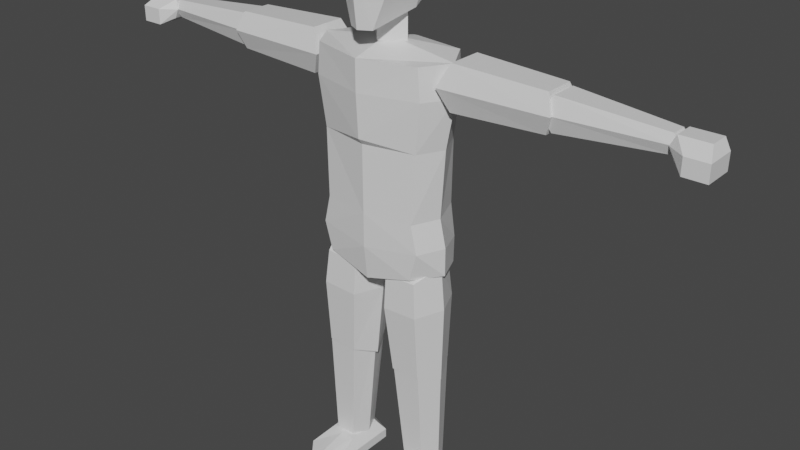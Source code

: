 # Source: dude-walk-left.blend  (saved by Blender 2.93.20; exported with 4.5.12 LTS)
import bpy
from mathutils import Matrix  # noqa: F401  (used for matrix-valued properties, if any)

bpy.ops.wm.read_factory_settings(use_empty=True)
scene = bpy.context.scene
scene.name = 'Scene'

# ---- collections
col_collection = bpy.data.collections.new('Collection'); scene.collection.children.link(col_collection)

# ---- materials (node trees are filled in below, after node groups)
mat_material = bpy.data.materials.new('Material')
mat_material.alpha_threshold = 0.0
mat_material.use_transparent_shadow = False
mat_material.line_color = (0.0, 0.0, 0.0, 1.0)

# ---- material node trees
mat_material.use_nodes = True; mat_material.node_tree.nodes.clear()
_N = mat_material.node_tree.nodes; _L = mat_material.node_tree.links
n0 = _N.new('ShaderNodeOutputMaterial'); n0.name = 'Material Output'; n0.location = (300, 300)
n1 = _N.new('ShaderNodeBsdfPrincipled'); n1.name = 'Principled BSDF'; n1.location = (10, 300)
n1.distribution = 'GGX'
n1.subsurface_method = 'BURLEY'
n1.inputs[2].default_value = 0.4
n1.inputs[3].default_value = 1.45
n1.inputs[27].default_value = (0.0, 0.0, 0.0, 1.0)
n1.inputs[28].default_value = 1.0
_L.new(n1.outputs[0], n0.inputs[0])
n0.is_active_output = True

# ---- world
world_world = bpy.data.worlds.new('World'); scene.world = world_world
world_world.use_nodes = True; world_world.node_tree.nodes.clear()
_N = world_world.node_tree.nodes; _L = world_world.node_tree.links
n0 = _N.new('ShaderNodeOutputWorld'); n0.name = 'World Output'; n0.location = (300, 300)
n1 = _N.new('ShaderNodeBackground'); n1.name = 'Background'; n1.location = (10, 300)
n1.inputs[0].default_value = (0.05088, 0.05088, 0.05088, 1.0)
_L.new(n1.outputs[0], n0.inputs[0])
n0.is_active_output = True
world_world.color = (0.05088, 0.05088, 0.05088)
world_world.use_sun_shadow = False
world_world.sun_shadow_jitter_overblur = 0.0

# ---- meshes
me_cube = bpy.data.meshes.new('Cube')
me_cube.from_pydata([(0.403, 0.05949, 0.1253), (0.4552, 0.1038, -0.006606), (0.403, -0.149, 0.1253), (0.4552, -0.3324, -0.006606), (0.2072, 0.05324, 0.1253), (0.155, 0.0942, -0.006606), (0.2072, -0.1958, 0.1253), (0.155, -0.4349, -0.006606), (0.155, -0.08536, -0.006606), (0.3051, 0.1501, -0.006606), (0.4552, 0.1038, 0.05935), (0.155, -0.4349, 0.05935), (0.4552, -0.3324, 0.05935), (0.155, 0.0942, 0.05935), (0.3051, -0.1958, 0.1253), (0.403, -0.06391, 0.1253), (0.3051, -0.5083, -0.006606), (0.2072, -0.06391, 0.1253), (0.3051, 0.08968, 0.1253), (0.4552, -0.08536, -0.006606), (0.3051, 0.1501, 0.05935), (0.4552, -0.08536, 0.05935), (0.3051, -0.08536, -0.006606), (0.155, -0.08536, 0.05935), (0.3051, -0.5083, 0.05935), (0.3051, -0.08536, 0.1253), (0.3051, -0.289, -0.006606), (0.4552, -0.2134, 0.05935), (0.155, -0.2849, -0.006606), (0.155, -0.2842, 0.05935), (0.4552, -0.2138, -0.006606), (0.2334, -0.1586, 0.1225), (0.1726, -0.2028, 0.8763), (0.241, 0.07143, 0.1229), (0.1831, 0.1157, 0.8768), (0.3738, -0.1586, 0.1288), (0.367, -0.2028, 0.885), (0.3662, 0.07143, 0.1285), (0.3566, 0.1157, 0.8845), (0.1887, -0.04358, 0.1205), (0.1107, -0.04358, 0.9505), (0.4185, -0.04358, 0.1308), (0.4289, -0.04358, 0.9647), (0.1666, -0.207, 0.8749), (0.1256, -0.2238, 1.552), (0.1774, 0.1199, 0.8754), (0.1374, 0.1366, 1.553), (0.3662, -0.207, 0.884), (0.3456, -0.2238, 1.562), (0.3554, 0.1199, 0.8835), (0.3337, 0.1366, 1.562), (0.1032, -0.04358, 0.8028), (0.05558, -0.04358, 1.623), (0.4297, -0.04358, 0.8177), (0.4156, -0.04358, 1.64), (0.1258, -0.2404, 1.324), (0.1388, 0.1532, 1.324), (0.3532, 0.1532, 1.334), (0.3661, -0.2404, 1.334), (0.4426, -0.04358, 1.338), (0.04934, -0.04358, 1.32), (0.4433, -0.04352, 1.768), (0.3662, -0.2266, 1.768), (0.0, 0.1974, 1.682), (0.3128, -0.2266, 1.581), (0.3227, -0.2266, 1.955), (0.3662, 0.142, 1.581), (0.3108, 0.1793, 1.955), (0.3286, 0.1974, 1.722), (0.0, -0.2778, 1.728), (0.4433, -0.04352, 1.581), (0.4017, -0.04352, 1.955), (0.0, 0.142, 1.501), (0.0, 0.1793, 1.955), (0.0, -0.2518, 1.501), (0.0, -0.2778, 1.955), (0.4317, -0.04309, 2.405), (0.0, -0.04352, 1.501), (0.3306, 0.1627, 2.405), (0.3437, -0.2121, 2.405), (0.0, -0.327, 2.731), (0.0, 0.2249, 2.731), (0.4954, -0.04352, 2.731), (0.3673, 0.1793, 2.731), (0.384, -0.2266, 2.731), (0.0, -0.2798, 2.405), (0.0, 0.2082, 2.405), (0.0, -0.04352, 3.006), (0.0, -0.327, 2.936), (0.0, 0.2249, 2.936), (0.4783, -0.04352, 2.936), (0.3502, 0.1793, 2.936), (0.3669, -0.2266, 2.936), (0.0, -0.3109, 2.445), (0.0, -0.01467, 2.961), (0.0, -0.01467, 3.189), (0.1231, -0.01467, 3.189), (0.1231, -0.01467, 2.961), (0.0, -0.1397, 2.992), (0.0, -0.1397, 3.159), (0.0, 0.1103, 2.992), (0.0, 0.1103, 3.159), (0.0, 0.2301, 3.467), (0.0, -0.3551, 3.467), (0.2165, -0.2225, 3.467), (0.1822, 0.1771, 3.467), (0.07984, -0.2646, 3.093), (0.1618, -0.1687, 3.672), (0.1589, 0.1651, 3.276), (0.1316, 0.1785, 3.672), (0.0, 0.2301, 3.296), (0.0, 0.1922, 3.672), (0.0, -0.3086, 3.093), (0.0, -0.3086, 3.672), (0.1672, 0.003761, 3.184), (0.2091, 0.003761, 3.672), (0.2619, 0.003761, 3.467), (0.0, 0.002854, 3.766), (0.0, -0.03928, 3.16), (0.513, -0.1218, 2.679), (0.513, -0.1183, 2.965), (0.513, 0.1218, 2.679), (0.513, 0.1183, 2.965), (1.128, -0.1021, 2.702), (1.128, -0.09918, 2.942), (1.128, 0.1021, 2.702), (1.128, 0.09918, 2.942), (0.447, -0.1733, 2.822), (0.447, 0.1733, 2.822), (1.171, 0.1452, 2.822), (1.171, -0.1452, 2.822), (1.154, -0.09308, 2.717), (1.154, -0.09045, 2.927), (1.154, 0.09308, 2.717), (1.154, 0.09045, 2.927), (1.815, -0.05114, 2.764), (1.815, -0.0497, 2.88), (1.815, 0.05114, 2.764), (1.815, 0.0497, 2.88), (1.103, -0.1324, 2.822), (1.103, 0.1324, 2.822), (1.844, 0.07276, 2.822), (1.844, -0.07276, 2.822), (1.838, -0.08169, 2.759), (1.838, -0.06436, 2.883), (1.838, 0.0935, 2.759), (1.838, 0.06436, 2.883), (2.067, -0.1539, 2.715), (2.026, -0.06436, 2.883), (2.017, 0.1147, 2.715), (2.026, 0.06436, 2.883), (1.81, -0.08169, 2.821), (1.81, 0.0935, 2.821), (2.017, 0.1147, 2.821), (2.067, -0.1539, 2.821), (1.92, 0.1147, 2.715), (1.92, 0.06436, 2.883), (1.92, -0.1539, 2.715), (1.92, -0.06436, 2.883), (1.92, -0.1539, 2.821), (1.92, 0.1147, 2.821), (2.067, 0.04641, 2.715), (2.067, 0.04923, 2.821), (1.92, 0.04285, 2.715)], [], [(25, 17, 6, 14), (24, 14, 6, 11), (23, 17, 4, 13), (22, 19, 30, 26), (21, 15, 2, 27), (20, 18, 0, 10), (9, 20, 10, 1), (5, 13, 20, 9), (13, 4, 18, 20), (19, 21, 27, 30), (1, 10, 21, 19), (10, 0, 15, 21), (8, 22, 26, 28), (5, 9, 22, 8), (9, 1, 19, 22), (8, 23, 13, 5), (7, 11, 29, 28), (11, 6, 29), (16, 24, 11, 7), (3, 12, 24, 16), (12, 2, 14, 24), (15, 25, 14, 2), (0, 18, 25, 15), (18, 4, 17, 25), (28, 26, 16, 7), (30, 27, 12, 3), (28, 29, 23, 8), (26, 30, 3, 16), (29, 6, 17, 23), (27, 2, 12), (39, 40, 34, 33), (33, 34, 38, 37), (41, 42, 36, 35), (35, 36, 32, 31), (39, 41, 35, 31), (42, 40, 32, 36), (38, 34, 40, 42), (33, 37, 41, 39), (37, 38, 42, 41), (31, 32, 40, 39), (60, 52, 46, 56), (56, 46, 50, 57), (59, 54, 48, 58), (58, 48, 44, 55), (51, 53, 47, 43), (54, 52, 44, 48), (50, 46, 52, 54), (45, 49, 53, 51), (57, 50, 54, 59), (55, 44, 52, 60), (43, 55, 60, 51), (49, 57, 59, 53), (47, 58, 55, 43), (53, 59, 58, 47), (45, 56, 57, 49), (51, 60, 56, 45), (72, 63, 68, 66), (63, 73, 67, 68), (61, 71, 65, 62), (77, 70, 64, 74), (72, 66, 70, 77), (68, 67, 71, 61), (64, 62, 69, 74), (78, 86, 81, 83), (76, 78, 83, 82), (66, 68, 61, 70), (62, 65, 75, 69), (70, 61, 62, 64), (75, 65, 79, 85), (80, 84, 92, 88), (82, 83, 91, 90), (79, 76, 82, 84), (65, 71, 76, 79), (85, 79, 93), (71, 67, 78, 76), (67, 73, 86, 78), (90, 87, 88, 92), (91, 89, 87, 90), (84, 82, 90, 92), (83, 81, 89, 91), (93, 79, 84, 80), (109, 111, 117, 115), (97, 96, 99, 98), (100, 101, 96, 97), (94, 97, 98), (100, 97, 94), (96, 95, 99), (102, 111, 109, 105), (101, 95, 96), (116, 115, 107, 104), (110, 102, 105, 108), (118, 114, 106, 112), (114, 116, 104, 106), (115, 117, 113, 107), (108, 105, 116, 114), (104, 107, 113, 103), (106, 104, 103, 112), (110, 108, 114, 118), (105, 109, 115, 116), (127, 120, 122, 128), (128, 122, 126, 129), (129, 126, 124, 130), (130, 124, 120, 127), (121, 125, 123, 119), (126, 122, 120, 124), (123, 130, 127, 119), (125, 129, 130, 123), (121, 128, 129, 125), (119, 127, 128, 121), (139, 132, 134, 140), (140, 134, 138, 141), (141, 138, 136, 142), (142, 136, 132, 139), (133, 137, 135, 131), (138, 134, 132, 136), (135, 142, 139, 131), (137, 141, 142, 135), (133, 140, 141, 137), (131, 139, 140, 133), (151, 144, 146, 152), (160, 156, 150, 153), (153, 150, 162), (159, 158, 144, 151), (155, 149, 161, 163), (156, 146, 144, 158), (157, 159, 151, 143), (149, 153, 162, 161), (155, 160, 153, 149), (143, 151, 152, 145), (145, 152, 160, 155), (147, 154, 159, 157), (150, 156, 158, 148), (145, 155, 163), (154, 148, 158, 159), (152, 146, 156, 160), (163, 161, 147, 157), (162, 150, 148, 154), (163, 157, 143, 145), (161, 162, 154, 147)])
_uv = me_cube.uv_layers.new(name='UVMap')
_uv.uv.foreach_set('vector', [0.75, 0.625, 0.875, 0.625, 0.875, 0.75, 0.75, 0.75, 0.5, 0.875, 0.625, 0.875, 0.625, 1.0, 0.5, 1.0, 0.5, 0.125, 0.625, 0.125, 0.625, 0.25, 0.5, 0.25, 0.25, 0.625, 0.375, 0.625, 0.375, 0.6979, 0.25, 0.6992, 0.5, 0.625, 0.625, 0.625, 0.625, 0.75, 0.5, 0.6978, 0.5, 0.375, 0.625, 0.375, 0.625, 0.5, 0.5, 0.5, 0.375, 0.375, 0.5, 0.375, 0.5, 0.5, 0.375, 0.5, 0.375, 0.25, 0.5, 0.25, 0.5, 0.375, 0.375, 0.375, 0.5, 0.25, 0.625, 0.25, 0.625, 0.375, 0.5, 0.375, 0.375, 0.625, 0.5, 0.625, 0.5, 0.6978, 0.375, 0.6979, 0.375, 0.5, 0.5, 0.5, 0.5, 0.625, 0.375, 0.625, 0.5, 0.5, 0.625, 0.5, 0.625, 0.625, 0.5, 0.625, 0.125, 0.625, 0.25, 0.625, 0.25, 0.6992, 0.125, 0.7174, 0.125, 0.5, 0.25, 0.5, 0.25, 0.625, 0.125, 0.625, 0.25, 0.5, 0.375, 0.5, 0.375, 0.625, 0.25, 0.625, 0.375, 0.125, 0.5, 0.125, 0.5, 0.25, 0.375, 0.25, 0.375, 0.0, 0.5, 0.0, 0.5, 0.03288, 0.375, 0.03258, 0.5, 0.0, 0.625, 0.0, 0.5, 0.03288, 0.375, 0.875, 0.5, 0.875, 0.5, 1.0, 0.375, 1.0, 0.375, 0.75, 0.5, 0.75, 0.5, 0.875, 0.375, 0.875, 0.5, 0.75, 0.625, 0.75, 0.625, 0.875, 0.5, 0.875, 0.625, 0.625, 0.75, 0.625, 0.75, 0.75, 0.625, 0.75, 0.625, 0.5, 0.75, 0.5, 0.75, 0.625, 0.625, 0.625, 0.75, 0.5, 0.875, 0.5, 0.875, 0.625, 0.75, 0.625, 0.125, 0.7174, 0.25, 0.6992, 0.25, 0.75, 0.125, 0.75, 0.375, 0.6979, 0.5, 0.6978, 0.5, 0.75, 0.375, 0.75, 0.375, 0.03258, 0.5, 0.03288, 0.5, 0.125, 0.375, 0.125, 0.25, 0.6992, 0.375, 0.6979, 0.375, 0.75, 0.25, 0.75, 0.5, 0.03288, 0.625, 0.0, 0.625, 0.125, 0.5, 0.125, 0.5, 0.6978, 0.625, 0.75, 0.5, 0.75, 0.375, 0.125, 0.625, 0.125, 0.625, 0.25, 0.375, 0.25, 0.375, 0.25, 0.625, 0.25, 0.625, 0.5, 0.375, 0.5, 0.375, 0.625, 0.625, 0.625, 0.625, 0.75, 0.375, 0.75, 0.375, 0.75, 0.625, 0.75, 0.625, 1.0, 0.375, 1.0, 0.125, 0.625, 0.375, 0.625, 0.375, 0.75, 0.125, 0.75, 0.625, 0.625, 0.875, 0.625, 0.875, 0.75, 0.625, 0.75, 0.625, 0.5, 0.875, 0.5, 0.875, 0.625, 0.625, 0.625, 0.125, 0.5, 0.375, 0.5, 0.375, 0.625, 0.125, 0.625, 0.375, 0.5, 0.625, 0.5, 0.625, 0.625, 0.375, 0.625, 0.375, 0.0, 0.625, 0.0, 0.625, 0.125, 0.375, 0.125, 0.5408, 0.125, 0.625, 0.125, 0.625, 0.25, 0.5408, 0.25, 0.5408, 0.25, 0.625, 0.25, 0.625, 0.5, 0.5408, 0.5, 0.5408, 0.625, 0.625, 0.625, 0.625, 0.75, 0.5408, 0.75, 0.5408, 0.75, 0.625, 0.75, 0.625, 1.0, 0.5408, 1.0, 0.125, 0.625, 0.375, 0.625, 0.375, 0.75, 0.125, 0.75, 0.625, 0.625, 0.875, 0.625, 0.875, 0.75, 0.625, 0.75, 0.625, 0.5, 0.875, 0.5, 0.875, 0.625, 0.625, 0.625, 0.125, 0.5, 0.375, 0.5, 0.375, 0.625, 0.125, 0.625, 0.5408, 0.5, 0.625, 0.5, 0.625, 0.625, 0.5408, 0.625, 0.5408, 0.0, 0.625, 0.0, 0.625, 0.125, 0.5408, 0.125, 0.375, 0.0, 0.5408, 0.0, 0.5408, 0.125, 0.375, 0.125, 0.375, 0.5, 0.5408, 0.5, 0.5408, 0.625, 0.375, 0.625, 0.375, 0.75, 0.5408, 0.75, 0.5408, 1.0, 0.375, 1.0, 0.375, 0.625, 0.5408, 0.625, 0.5408, 0.75, 0.375, 0.75, 0.375, 0.25, 0.5408, 0.25, 0.5408, 0.5, 0.375, 0.5, 0.375, 0.125, 0.5408, 0.125, 0.5408, 0.25, 0.375, 0.25, 0.375, 0.375, 0.5, 0.375, 0.5, 0.5, 0.375, 0.5, 0.5, 0.375, 0.625, 0.375, 0.625, 0.5, 0.5, 0.5, 0.5, 0.625, 0.625, 0.625, 0.625, 0.75, 0.5, 0.75, 0.25, 0.625, 0.375, 0.625, 0.375, 0.75, 0.25, 0.75, 0.25, 0.5, 0.375, 0.5, 0.375, 0.625, 0.25, 0.625, 0.5, 0.5, 0.625, 0.5, 0.625, 0.625, 0.5, 0.625, 0.375, 0.75, 0.5, 0.75, 0.5, 0.875, 0.375, 0.875, 0.625, 0.5, 0.625, 0.375, 0.625, 0.375, 0.625, 0.5, 0.625, 0.625, 0.625, 0.5, 0.625, 0.5, 0.625, 0.625, 0.375, 0.5, 0.5, 0.5, 0.5, 0.625, 0.375, 0.625, 0.5, 0.75, 0.625, 0.75, 0.625, 0.875, 0.5, 0.875, 0.375, 0.625, 0.5, 0.625, 0.5, 0.75, 0.375, 0.75, 0.625, 0.875, 0.625, 0.75, 0.625, 0.75, 0.625, 0.875, 0.625, 0.875, 0.625, 0.75, 0.625, 0.75, 0.625, 0.875, 0.625, 0.625, 0.625, 0.5, 0.625, 0.5, 0.625, 0.625, 0.625, 0.75, 0.625, 0.625, 0.625, 0.625, 0.625, 0.75, 0.625, 0.75, 0.625, 0.625, 0.625, 0.625, 0.625, 0.75, 0.625, 0.875, 0.625, 0.75, 0.625, 0.875, 0.625, 0.625, 0.625, 0.5, 0.625, 0.5, 0.625, 0.625, 0.625, 0.5, 0.625, 0.375, 0.625, 0.375, 0.625, 0.5, 0.625, 0.625, 0.75, 0.625, 0.75, 0.75, 0.625, 0.75, 0.625, 0.5, 0.75, 0.5, 0.75, 0.625, 0.625, 0.625, 0.625, 0.75, 0.625, 0.625, 0.625, 0.625, 0.625, 0.75, 0.625, 0.5, 0.625, 0.375, 0.625, 0.375, 0.625, 0.5, 0.625, 0.875, 0.625, 0.75, 0.625, 0.75, 0.625, 0.875, 0.625, 0.5, 0.75, 0.5, 0.75, 0.625, 0.625, 0.625, 0.375, 0.625, 0.625, 0.625, 0.625, 0.75, 0.375, 0.75, 0.375, 0.5, 0.625, 0.5, 0.625, 0.625, 0.375, 0.625, 0.25, 0.625, 0.375, 0.625, 0.25, 0.75, 0.375, 0.5, 0.375, 0.625, 0.25, 0.625, 0.625, 0.625, 0.75, 0.625, 0.625, 0.75, 0.5, 0.375, 0.625, 0.375, 0.625, 0.5, 0.5, 0.5, 0.75, 0.5, 0.75, 0.625, 0.625, 0.625, 0.5, 0.625, 0.625, 0.625, 0.625, 0.75, 0.5, 0.75, 0.375, 0.375, 0.5, 0.375, 0.5, 0.5, 0.375, 0.5, 0.25, 0.625, 0.375, 0.625, 0.375, 0.75, 0.25, 0.75, 0.375, 0.625, 0.5, 0.625, 0.5, 0.75, 0.375, 0.75, 0.625, 0.625, 0.75, 0.625, 0.75, 0.75, 0.625, 0.75, 0.375, 0.5, 0.5, 0.5, 0.5, 0.625, 0.375, 0.625, 0.5, 0.75, 0.625, 0.75, 0.625, 0.875, 0.5, 0.875, 0.375, 0.75, 0.5, 0.75, 0.5, 0.875, 0.375, 0.875, 0.25, 0.5, 0.375, 0.5, 0.375, 0.625, 0.25, 0.625, 0.5, 0.5, 0.625, 0.5, 0.625, 0.625, 0.5, 0.625, 0.5, 0.0, 0.625, 0.0, 0.625, 0.25, 0.5, 0.25, 0.5, 0.25, 0.625, 0.25, 0.625, 0.5, 0.5, 0.5, 0.5, 0.5, 0.625, 0.5, 0.625, 0.75, 0.5, 0.75, 0.5, 0.75, 0.625, 0.75, 0.625, 1.0, 0.5, 1.0, 0.125, 0.5, 0.375, 0.5, 0.375, 0.75, 0.125, 0.75, 0.625, 0.5, 0.875, 0.5, 0.875, 0.75, 0.625, 0.75, 0.375, 0.75, 0.5, 0.75, 0.5, 1.0, 0.375, 1.0, 0.375, 0.5, 0.5, 0.5, 0.5, 0.75, 0.375, 0.75, 0.375, 0.25, 0.5, 0.25, 0.5, 0.5, 0.375, 0.5, 0.375, 0.0, 0.5, 0.0, 0.5, 0.25, 0.375, 0.25, 0.5, 0.0, 0.625, 0.0, 0.625, 0.25, 0.5, 0.25, 0.5, 0.25, 0.625, 0.25, 0.625, 0.5, 0.5, 0.5, 0.5, 0.5, 0.625, 0.5, 0.625, 0.75, 0.5, 0.75, 0.5, 0.75, 0.625, 0.75, 0.625, 1.0, 0.5, 1.0, 0.125, 0.5, 0.375, 0.5, 0.375, 0.75, 0.125, 0.75, 0.625, 0.5, 0.875, 0.5, 0.875, 0.75, 0.625, 0.75, 0.375, 0.75, 0.5, 0.75, 0.5, 1.0, 0.375, 1.0, 0.375, 0.5, 0.5, 0.5, 0.5, 0.75, 0.375, 0.75, 0.375, 0.25, 0.5, 0.25, 0.5, 0.5, 0.375, 0.5, 0.375, 0.0, 0.5, 0.0, 0.5, 0.25, 0.375, 0.25, 0.5, 0.0, 0.625, 0.0, 0.625, 0.25, 0.5, 0.25, 0.5, 0.3397, 0.625, 0.3397, 0.625, 0.5, 0.5, 0.5, 0.5, 0.5, 0.625, 0.5, 0.5, 0.5609, 0.5, 0.9103, 0.625, 0.9103, 0.625, 1.0, 0.5, 1.0, 0.2147, 0.5, 0.375, 0.5, 0.375, 0.5636, 0.2147, 0.5669, 0.7853, 0.5, 0.875, 0.5, 0.875, 0.75, 0.7853, 0.75, 0.375, 0.9103, 0.5, 0.9103, 0.5, 1.0, 0.375, 1.0, 0.375, 0.5, 0.5, 0.5, 0.5, 0.5609, 0.375, 0.5636, 0.375, 0.3397, 0.5, 0.3397, 0.5, 0.5, 0.375, 0.5, 0.375, 0.0, 0.5, 0.0, 0.5, 0.25, 0.375, 0.25, 0.375, 0.25, 0.5, 0.25, 0.5, 0.3397, 0.375, 0.3397, 0.375, 0.75, 0.5, 0.75, 0.5, 0.9103, 0.375, 0.9103, 0.625, 0.5, 0.7853, 0.5, 0.7853, 0.75, 0.625, 0.75, 0.125, 0.5, 0.2147, 0.5, 0.2147, 0.5669, 0.5, 0.75, 0.625, 0.75, 0.625, 0.9103, 0.5, 0.9103, 0.5, 0.25, 0.625, 0.25, 0.625, 0.3397, 0.5, 0.3397, 0.2147, 0.5669, 0.375, 0.5636, 0.375, 0.75, 0.2147, 0.75, 0.5, 0.5609, 0.625, 0.5, 0.625, 0.75, 0.5, 0.75, 0.2147, 0.5669, 0.2147, 0.75, 0.125, 0.75, 0.125, 0.5, 0.375, 0.5636, 0.5, 0.5609, 0.5, 0.75, 0.375, 0.75])
me_cube.materials.append(mat_material)
me_cube.use_remesh_preserve_volume = False
me_cube.use_remesh_preserve_attributes = False
me_cube.use_mirror_vertex_groups = False
me_cube.update()
arm_armature = bpy.data.armatures.new('Armature')  # bones are not reproduced

# ---- objects
ob_mesh = bpy.data.objects.new('Mesh', me_cube)
ob_armature = bpy.data.objects.new('Armature', arm_armature)

# ---- transforms, parenting, visibility, modifiers, constraints
ob_mesh.parent = ob_armature
ob_mesh.location = (0.0, 0.0, 0.0)
ob_mesh.lock_rotations_4d = False
ob_mesh.empty_display_type = 'ARROWS'
ob_mesh.lineart.crease_threshold = 0.0
_vg = ob_mesh.vertex_groups.new(name='Hips')
_vg.add([61, 62, 63, 64, 65, 66, 67, 68, 69, 70, 71, 72, 73, 74, 75, 77], 1.0, 'REPLACE')
_vg = ob_mesh.vertex_groups.new(name='Spine0')
_vg.add([61, 62, 63, 65, 67, 68, 69, 71, 73, 75, 76, 78, 79, 85, 86], 1.0, 'REPLACE')
_vg = ob_mesh.vertex_groups.new(name='Spine1')
_vg.add([76, 78, 79, 80, 81, 82, 83, 84, 86, 87, 88, 89, 90, 91, 92, 93], 1.0, 'REPLACE')
_vg = ob_mesh.vertex_groups.new(name='Neck')
_vg.add([94, 95, 96, 97, 98, 99, 100, 101], 1.0, 'REPLACE')
_vg = ob_mesh.vertex_groups.new(name='Head')
_vg.add([102, 103, 104, 105, 106, 107, 108, 109, 110, 111, 112, 113, 114, 115, 116, 117, 118], 1.0, 'REPLACE')
_vg = ob_mesh.vertex_groups.new(name='UpperArm.L')
_vg.add([119, 120, 121, 122, 123, 124, 125, 126, 127, 128, 129, 130], 1.0, 'REPLACE')
_vg = ob_mesh.vertex_groups.new(name='LowerArm.L')
_vg.add([131, 132, 133, 134, 135, 136, 137, 138, 139, 140, 141, 142], 1.0, 'REPLACE')
_vg = ob_mesh.vertex_groups.new(name='Hand.L')
_vg.add([143, 144, 145, 146, 147, 148, 149, 150, 151, 152, 153, 154, 155, 156, 157, 158, 159, 160, 161, 162, 163], 1.0, 'REPLACE')
_vg = ob_mesh.vertex_groups.new(name='UpperArm.R')
_vg = ob_mesh.vertex_groups.new(name='LowerArm.R')
_vg = ob_mesh.vertex_groups.new(name='Hand.R')
_vg = ob_mesh.vertex_groups.new(name='UpperLeg.L')
_vg.add([43, 44, 45, 46, 47, 48, 49, 50, 51, 52, 53, 54, 55, 56, 57, 58, 59, 60], 1.0, 'REPLACE')
_vg = ob_mesh.vertex_groups.new(name='LowerLeg.L')
_vg.add([31, 32, 33, 34, 35, 36, 37, 38, 39, 40, 41, 42], 1.0, 'REPLACE')
_vg = ob_mesh.vertex_groups.new(name='Foot.L')
_vg.add([0, 1, 2, 3, 4, 5, 6, 7, 8, 9, 10, 11, 12, 13, 14, 15, 16, 17, 18, 19, 20, 21, 22, 23, 24, 25, 26, 27, 28, 29, 30], 1.0, 'REPLACE')
_vg = ob_mesh.vertex_groups.new(name='UpperLeg.R')
_vg = ob_mesh.vertex_groups.new(name='LowerLeg.R')
_vg = ob_mesh.vertex_groups.new(name='Foot.R')
_m = ob_mesh.modifiers.new('Mirror', 'MIRROR')
_m.use_clip = True
_m = ob_mesh.modifiers.new('Armature', 'ARMATURE')
_m.object = ob_armature
ob_armature.location = (0.0, 0.0, 0.0)
ob_armature.show_in_front = True

# ---- collection membership
col_collection.objects.link(ob_mesh)
col_collection.objects.link(ob_armature)

# ---- scene / render settings (as saved in the file)
scene.frame_start = 1; scene.frame_end = 32; scene.frame_set(8)
scene.render.engine = 'BLENDER_EEVEE_NEXT'
scene.cycles.use_denoising = False
scene.cycles.samples = 128
scene.cycles.sampling_pattern = 'TABULATED_SOBOL'
scene.cycles.use_adaptive_sampling = False
scene.cycles.use_light_tree = False
scene.view_settings.view_transform = 'Filmic'
bpy.context.view_layer.update()

# ---- added for rendering (the .blend has no active camera and no usable light): camera, sun
cam_auto = bpy.data.cameras.new('AutoCamera')
cam_auto.lens = 50.0
cam_auto.sensor_width = 36.0
cam_auto.clip_end = 1000.0
ob_auto_camera = bpy.data.objects.new('AutoCamera', cam_auto)
scene.collection.objects.link(ob_auto_camera)
ob_auto_camera.location = (3.97836, -4.71005, 4.92382)
ob_auto_camera.rotation_euler = (1.09748, -7.21219e-08, 0.694738)
scene.camera = ob_auto_camera
light_auto_sun = bpy.data.lights.new('AutoSun', 'SUN')
light_auto_sun.energy = 3.0
light_auto_sun.angle = 0.0523599
ob_auto_sun = bpy.data.objects.new('AutoSun', light_auto_sun)
scene.collection.objects.link(ob_auto_sun)
ob_auto_sun.rotation_euler = (0.872665, 0.174533, 0.523599)
bpy.context.view_layer.update()
